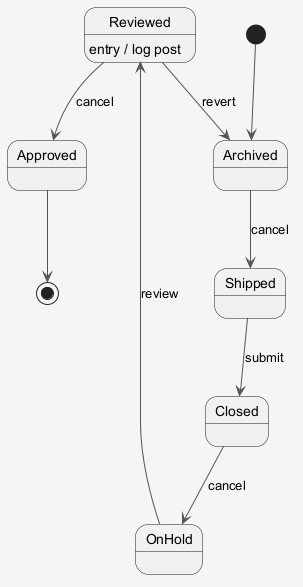

The diagram above was rendered by PlantUML. Its source (embedded in the PNG):
@startuml
skinparam shadowing false
skinparam backgroundColor #F5F5F5
skinparam ArrowColor #555555
[*] --> Archived
Archived --> Shipped : cancel
Shipped --> Closed : submit
Closed --> OnHold : cancel
OnHold --> Reviewed : review
Reviewed --> Approved : cancel
Reviewed : entry / log post
Reviewed --> Archived : revert
Approved --> [*]
@enduml